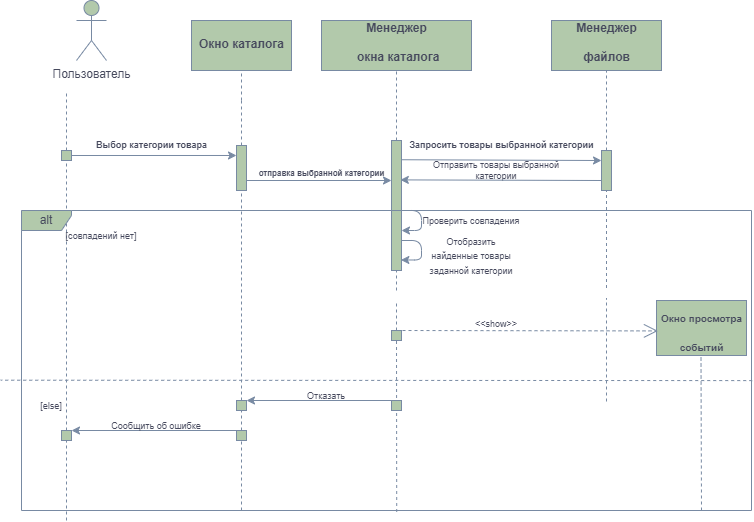

The diagram above was exported from draw.io. Its source (the exported page's mxGraphModel, read from the mxfile embedded in the PNG):
<mxGraphModel dx="1050" dy="669" grid="1" gridSize="10" guides="1" tooltips="1" connect="1" arrows="1" fold="1" page="1" pageScale="1" pageWidth="827" pageHeight="1169" background="#FFFFFF" math="0" shadow="0">
  <root>
    <mxCell id="0" />
    <mxCell id="1" parent="0" />
    <mxCell id="K6HCk1tsAgLE9_qAehCi-3" value="" style="endArrow=none;dashed=1;html=1;rounded=0;labelBackgroundColor=none;fontColor=default;strokeColor=#788AA3;" parent="1" edge="1">
      <mxGeometry width="50" height="50" relative="1" as="geometry">
        <mxPoint x="104.99999999999989" y="160" as="sourcePoint" />
        <mxPoint x="105" y="130" as="targetPoint" />
      </mxGeometry>
    </mxCell>
    <mxCell id="K6HCk1tsAgLE9_qAehCi-4" value="Пользователь" style="shape=umlActor;verticalLabelPosition=bottom;verticalAlign=top;html=1;outlineConnect=0;labelBackgroundColor=none;fillColor=#B2C9AB;strokeColor=#788AA3;fontColor=#46495D;rounded=0;" parent="1" vertex="1">
      <mxGeometry x="115" y="40" width="30" height="60" as="geometry" />
    </mxCell>
    <mxCell id="K6HCk1tsAgLE9_qAehCi-9" value="" style="endArrow=none;dashed=1;html=1;rounded=0;labelBackgroundColor=none;fontColor=default;strokeColor=#788AA3;" parent="1" source="K6HCk1tsAgLE9_qAehCi-16" edge="1">
      <mxGeometry width="50" height="50" relative="1" as="geometry">
        <mxPoint x="105" y="310" as="sourcePoint" />
        <mxPoint x="105" y="160" as="targetPoint" />
      </mxGeometry>
    </mxCell>
    <mxCell id="K6HCk1tsAgLE9_qAehCi-11" value="" style="rounded=0;whiteSpace=wrap;html=1;labelBackgroundColor=none;fillColor=#B2C9AB;strokeColor=#788AA3;fontColor=#46495D;" parent="1" vertex="1">
      <mxGeometry x="230" y="60" width="100" height="50" as="geometry" />
    </mxCell>
    <mxCell id="K6HCk1tsAgLE9_qAehCi-12" value="&lt;font style=&quot;font-size: 12px;&quot;&gt;Окно каталога&lt;br&gt;&lt;/font&gt;" style="text;strokeColor=none;fillColor=none;html=1;fontSize=24;fontStyle=1;verticalAlign=middle;align=center;labelBackgroundColor=none;fontColor=#46495D;rounded=0;" parent="1" vertex="1">
      <mxGeometry x="230" y="60" width="100" height="40" as="geometry" />
    </mxCell>
    <mxCell id="K6HCk1tsAgLE9_qAehCi-13" value="" style="endArrow=none;dashed=1;html=1;rounded=0;entryX=0.5;entryY=1;entryDx=0;entryDy=0;labelBackgroundColor=none;fontColor=default;strokeColor=#788AA3;" parent="1" target="K6HCk1tsAgLE9_qAehCi-11" edge="1">
      <mxGeometry width="50" height="50" relative="1" as="geometry">
        <mxPoint x="280" y="140" as="sourcePoint" />
        <mxPoint x="280" y="130" as="targetPoint" />
      </mxGeometry>
    </mxCell>
    <mxCell id="K6HCk1tsAgLE9_qAehCi-15" value="" style="endArrow=none;dashed=1;html=1;rounded=0;labelBackgroundColor=none;fontColor=default;strokeColor=#788AA3;" parent="1" source="K6HCk1tsAgLE9_qAehCi-19" edge="1">
      <mxGeometry width="50" height="50" relative="1" as="geometry">
        <mxPoint x="280" y="310" as="sourcePoint" />
        <mxPoint x="280" y="140" as="targetPoint" />
      </mxGeometry>
    </mxCell>
    <mxCell id="K6HCk1tsAgLE9_qAehCi-17" value="" style="endArrow=none;dashed=1;html=1;rounded=0;labelBackgroundColor=none;fontColor=default;strokeColor=#788AA3;" parent="1" source="K6HCk1tsAgLE9_qAehCi-101" target="K6HCk1tsAgLE9_qAehCi-16" edge="1">
      <mxGeometry width="50" height="50" relative="1" as="geometry">
        <mxPoint x="105" y="560" as="sourcePoint" />
        <mxPoint x="105" y="170" as="targetPoint" />
      </mxGeometry>
    </mxCell>
    <mxCell id="K6HCk1tsAgLE9_qAehCi-16" value="" style="rounded=0;whiteSpace=wrap;html=1;labelBackgroundColor=none;fillColor=#B2C9AB;strokeColor=#788AA3;fontColor=#46495D;" parent="1" vertex="1">
      <mxGeometry x="100" y="190" width="10" height="10" as="geometry" />
    </mxCell>
    <mxCell id="K6HCk1tsAgLE9_qAehCi-18" value="" style="endArrow=classic;html=1;rounded=0;exitX=1;exitY=0.5;exitDx=0;exitDy=0;labelBackgroundColor=none;fontColor=default;strokeColor=#788AA3;entryX=0;entryY=0.222;entryDx=0;entryDy=0;entryPerimeter=0;" parent="1" source="K6HCk1tsAgLE9_qAehCi-16" target="K6HCk1tsAgLE9_qAehCi-19" edge="1">
      <mxGeometry width="50" height="50" relative="1" as="geometry">
        <mxPoint x="130" y="190" as="sourcePoint" />
        <mxPoint x="275" y="190" as="targetPoint" />
      </mxGeometry>
    </mxCell>
    <mxCell id="K6HCk1tsAgLE9_qAehCi-20" value="" style="endArrow=none;dashed=1;html=1;rounded=0;labelBackgroundColor=none;fontColor=default;strokeColor=#788AA3;" parent="1" source="K6HCk1tsAgLE9_qAehCi-103" target="K6HCk1tsAgLE9_qAehCi-19" edge="1">
      <mxGeometry width="50" height="50" relative="1" as="geometry">
        <mxPoint x="280" y="560" as="sourcePoint" />
        <mxPoint x="280" y="160" as="targetPoint" />
      </mxGeometry>
    </mxCell>
    <mxCell id="K6HCk1tsAgLE9_qAehCi-19" value="" style="rounded=0;whiteSpace=wrap;html=1;labelBackgroundColor=none;fillColor=#B2C9AB;strokeColor=#788AA3;fontColor=#46495D;" parent="1" vertex="1">
      <mxGeometry x="275" y="185" width="10" height="45" as="geometry" />
    </mxCell>
    <mxCell id="K6HCk1tsAgLE9_qAehCi-21" value="" style="endArrow=classic;html=1;rounded=0;exitX=0.5;exitY=0;exitDx=0;exitDy=0;entryX=0;entryY=1;entryDx=0;entryDy=0;labelBackgroundColor=none;fontColor=default;strokeColor=#788AA3;" parent="1" edge="1">
      <mxGeometry width="50" height="50" relative="1" as="geometry">
        <mxPoint x="285" y="220" as="sourcePoint" />
        <mxPoint x="430" y="220" as="targetPoint" />
      </mxGeometry>
    </mxCell>
    <mxCell id="K6HCk1tsAgLE9_qAehCi-22" value="&lt;font style=&quot;font-size: 8px;&quot;&gt;отправка выбранной категории&lt;br&gt;&lt;/font&gt;" style="text;strokeColor=none;fillColor=none;html=1;fontSize=24;fontStyle=1;verticalAlign=middle;align=center;labelBackgroundColor=none;fontColor=#46495D;rounded=0;" parent="1" vertex="1">
      <mxGeometry x="310" y="187.5" width="100" height="40" as="geometry" />
    </mxCell>
    <mxCell id="K6HCk1tsAgLE9_qAehCi-23" value="" style="rounded=0;whiteSpace=wrap;html=1;labelBackgroundColor=none;fillColor=#B2C9AB;strokeColor=#788AA3;fontColor=#46495D;" parent="1" vertex="1">
      <mxGeometry x="360" y="60" width="150" height="50" as="geometry" />
    </mxCell>
    <mxCell id="K6HCk1tsAgLE9_qAehCi-24" value="&lt;font style=&quot;font-size: 12px;&quot;&gt;Менеджер&lt;br&gt;&amp;nbsp;окна каталога&lt;br&gt;&lt;/font&gt;" style="text;strokeColor=none;fillColor=none;html=1;fontSize=24;fontStyle=1;verticalAlign=middle;align=center;labelBackgroundColor=none;fontColor=#46495D;rounded=0;" parent="1" vertex="1">
      <mxGeometry x="385" y="57.5" width="100" height="40" as="geometry" />
    </mxCell>
    <mxCell id="K6HCk1tsAgLE9_qAehCi-26" value="" style="endArrow=none;dashed=1;html=1;rounded=0;entryX=0.5;entryY=1;entryDx=0;entryDy=0;labelBackgroundColor=none;fontColor=default;strokeColor=#788AA3;" parent="1" target="K6HCk1tsAgLE9_qAehCi-23" edge="1">
      <mxGeometry width="50" height="50" relative="1" as="geometry">
        <mxPoint x="435" y="330" as="sourcePoint" />
        <mxPoint x="434.66" y="130" as="targetPoint" />
      </mxGeometry>
    </mxCell>
    <mxCell id="K6HCk1tsAgLE9_qAehCi-74" style="edgeStyle=orthogonalEdgeStyle;orthogonalLoop=1;jettySize=auto;html=1;strokeColor=#788AA3;fontColor=#46495D;fillColor=#B2C9AB;" parent="1" source="K6HCk1tsAgLE9_qAehCi-29" edge="1">
      <mxGeometry relative="1" as="geometry">
        <mxPoint x="440" y="270" as="targetPoint" />
        <Array as="points">
          <mxPoint x="460" y="250" />
          <mxPoint x="460" y="270" />
        </Array>
      </mxGeometry>
    </mxCell>
    <mxCell id="K6HCk1tsAgLE9_qAehCi-29" value="" style="rounded=0;whiteSpace=wrap;html=1;labelBackgroundColor=none;fillColor=#B2C9AB;strokeColor=#788AA3;fontColor=#46495D;" parent="1" vertex="1">
      <mxGeometry x="430" y="180" width="10" height="130" as="geometry" />
    </mxCell>
    <mxCell id="K6HCk1tsAgLE9_qAehCi-32" value="" style="endArrow=none;dashed=1;html=1;rounded=0;labelBackgroundColor=none;fontColor=default;strokeColor=#788AA3;" parent="1" source="K6HCk1tsAgLE9_qAehCi-79" edge="1">
      <mxGeometry width="50" height="50" relative="1" as="geometry">
        <mxPoint x="435" y="440" as="sourcePoint" />
        <mxPoint x="435" y="340" as="targetPoint" />
      </mxGeometry>
    </mxCell>
    <mxCell id="K6HCk1tsAgLE9_qAehCi-37" value="" style="rounded=0;whiteSpace=wrap;html=1;labelBackgroundColor=none;fillColor=#B2C9AB;strokeColor=#788AA3;fontColor=#46495D;" parent="1" vertex="1">
      <mxGeometry x="695" y="340" width="90" height="55" as="geometry" />
    </mxCell>
    <mxCell id="K6HCk1tsAgLE9_qAehCi-38" value="&lt;font style=&quot;font-size: 10px;&quot;&gt;Окно просмотра&lt;br&gt; событий&lt;br&gt;&lt;/font&gt;" style="text;strokeColor=none;fillColor=none;html=1;fontSize=24;fontStyle=1;verticalAlign=middle;align=center;labelBackgroundColor=none;fontColor=#46495D;rounded=0;" parent="1" vertex="1">
      <mxGeometry x="705" y="347.5" width="70" height="40" as="geometry" />
    </mxCell>
    <mxCell id="K6HCk1tsAgLE9_qAehCi-46" value="" style="rounded=0;whiteSpace=wrap;html=1;labelBackgroundColor=none;fillColor=#B2C9AB;strokeColor=#788AA3;fontColor=#46495D;" parent="1" vertex="1">
      <mxGeometry x="715" y="370" as="geometry" />
    </mxCell>
    <mxCell id="K6HCk1tsAgLE9_qAehCi-50" value="" style="rounded=0;whiteSpace=wrap;html=1;labelBackgroundColor=none;fillColor=#B2C9AB;strokeColor=#788AA3;fontColor=#46495D;" parent="1" vertex="1">
      <mxGeometry x="50" y="90" as="geometry" />
    </mxCell>
    <mxCell id="K6HCk1tsAgLE9_qAehCi-58" value="&lt;font style=&quot;font-size: 9px;&quot;&gt;Запросить товары выбранной категории&lt;br&gt;&lt;/font&gt;" style="text;strokeColor=none;fillColor=none;html=1;fontSize=24;fontStyle=1;verticalAlign=middle;align=center;labelBackgroundColor=none;fontColor=#46495D;rounded=0;" parent="1" vertex="1">
      <mxGeometry x="490" y="160" width="100" height="40" as="geometry" />
    </mxCell>
    <mxCell id="K6HCk1tsAgLE9_qAehCi-57" value="&lt;font style=&quot;font-size: 9px;&quot;&gt;Выбор категории товара&lt;br&gt;&lt;/font&gt;" style="text;strokeColor=none;fillColor=none;html=1;fontSize=24;fontStyle=1;verticalAlign=middle;align=center;labelBackgroundColor=none;fontColor=#46495D;rounded=0;" parent="1" vertex="1">
      <mxGeometry x="140" y="160" width="100" height="40" as="geometry" />
    </mxCell>
    <mxCell id="K6HCk1tsAgLE9_qAehCi-62" value="" style="rounded=0;whiteSpace=wrap;html=1;labelBackgroundColor=none;fillColor=#B2C9AB;strokeColor=#788AA3;fontColor=#46495D;" parent="1" vertex="1">
      <mxGeometry x="590" y="60" width="110" height="50" as="geometry" />
    </mxCell>
    <mxCell id="K6HCk1tsAgLE9_qAehCi-63" value="&lt;font style=&quot;font-size: 12px;&quot;&gt;Менеджер&lt;br&gt;файлов&lt;br&gt;&lt;/font&gt;" style="text;strokeColor=none;fillColor=none;html=1;fontSize=24;fontStyle=1;verticalAlign=middle;align=center;labelBackgroundColor=none;fontColor=#46495D;rounded=0;" parent="1" vertex="1">
      <mxGeometry x="595" y="60" width="100" height="35" as="geometry" />
    </mxCell>
    <mxCell id="K6HCk1tsAgLE9_qAehCi-66" value="" style="endArrow=none;dashed=1;html=1;strokeColor=#788AA3;fontColor=#46495D;fillColor=#B2C9AB;entryX=0.5;entryY=1;entryDx=0;entryDy=0;" parent="1" source="K6HCk1tsAgLE9_qAehCi-70" target="K6HCk1tsAgLE9_qAehCi-62" edge="1">
      <mxGeometry width="50" height="50" relative="1" as="geometry">
        <mxPoint x="645" y="441" as="sourcePoint" />
        <mxPoint x="660" y="110" as="targetPoint" />
      </mxGeometry>
    </mxCell>
    <mxCell id="K6HCk1tsAgLE9_qAehCi-71" value="" style="endArrow=none;dashed=1;html=1;strokeColor=#788AA3;fontColor=#46495D;fillColor=#B2C9AB;entryX=0.5;entryY=1;entryDx=0;entryDy=0;" parent="1" target="K6HCk1tsAgLE9_qAehCi-70" edge="1">
      <mxGeometry width="50" height="50" relative="1" as="geometry">
        <mxPoint x="645" y="327.5" as="sourcePoint" />
        <mxPoint x="645" y="110" as="targetPoint" />
      </mxGeometry>
    </mxCell>
    <mxCell id="K6HCk1tsAgLE9_qAehCi-70" value="" style="rounded=0;whiteSpace=wrap;html=1;labelBackgroundColor=none;fillColor=#B2C9AB;strokeColor=#788AA3;fontColor=#46495D;" parent="1" vertex="1">
      <mxGeometry x="640" y="190" width="10" height="40" as="geometry" />
    </mxCell>
    <mxCell id="K6HCk1tsAgLE9_qAehCi-73" value="&lt;div style=&quot;font-size: 9px;&quot;&gt;&lt;font style=&quot;font-size: 9px;&quot;&gt;Отправить товары выбранной категории&lt;br&gt;&lt;/font&gt;&lt;/div&gt;" style="text;html=1;align=center;verticalAlign=middle;whiteSpace=wrap;rounded=0;fontColor=#46495D;" parent="1" vertex="1">
      <mxGeometry x="470" y="195" width="130" height="30" as="geometry" />
    </mxCell>
    <mxCell id="K6HCk1tsAgLE9_qAehCi-75" style="edgeStyle=orthogonalEdgeStyle;orthogonalLoop=1;jettySize=auto;html=1;strokeColor=#788AA3;fontColor=#46495D;fillColor=#B2C9AB;entryX=0.937;entryY=0.919;entryDx=0;entryDy=0;entryPerimeter=0;" parent="1" target="K6HCk1tsAgLE9_qAehCi-29" edge="1">
      <mxGeometry relative="1" as="geometry">
        <mxPoint x="440" y="300" as="targetPoint" />
        <mxPoint x="440" y="280" as="sourcePoint" />
        <Array as="points">
          <mxPoint x="460" y="280" />
          <mxPoint x="460" y="300" />
        </Array>
      </mxGeometry>
    </mxCell>
    <mxCell id="K6HCk1tsAgLE9_qAehCi-76" value="&lt;font style=&quot;font-size: 9px;&quot;&gt;Проверить совпадения&lt;br&gt;&lt;/font&gt;" style="text;html=1;align=center;verticalAlign=middle;whiteSpace=wrap;rounded=0;fontColor=#46495D;" parent="1" vertex="1">
      <mxGeometry x="460" y="245" width="100" height="30" as="geometry" />
    </mxCell>
    <mxCell id="K6HCk1tsAgLE9_qAehCi-77" value="&lt;font style=&quot;font-size: 9px;&quot;&gt;Отобразить найденные товары заданной категории&lt;br&gt;&lt;/font&gt;" style="text;html=1;align=center;verticalAlign=middle;whiteSpace=wrap;rounded=0;fontColor=#46495D;" parent="1" vertex="1">
      <mxGeometry x="460" y="280" width="100" height="30" as="geometry" />
    </mxCell>
    <mxCell id="K6HCk1tsAgLE9_qAehCi-80" value="" style="endArrow=none;dashed=1;html=1;rounded=0;labelBackgroundColor=none;fontColor=default;strokeColor=#788AA3;exitX=0.514;exitY=1.005;exitDx=0;exitDy=0;exitPerimeter=0;" parent="1" source="K6HCk1tsAgLE9_qAehCi-100" target="K6HCk1tsAgLE9_qAehCi-79" edge="1">
      <mxGeometry width="50" height="50" relative="1" as="geometry">
        <mxPoint x="435" y="560" as="sourcePoint" />
        <mxPoint x="435" y="340" as="targetPoint" />
      </mxGeometry>
    </mxCell>
    <mxCell id="K6HCk1tsAgLE9_qAehCi-79" value="" style="rounded=0;whiteSpace=wrap;html=1;labelBackgroundColor=none;fillColor=#B2C9AB;strokeColor=#788AA3;fontColor=#46495D;" parent="1" vertex="1">
      <mxGeometry x="430" y="370" width="10" height="10" as="geometry" />
    </mxCell>
    <mxCell id="K6HCk1tsAgLE9_qAehCi-87" value="" style="endArrow=none;dashed=1;html=1;strokeColor=#788AA3;fontColor=#46495D;fillColor=#B2C9AB;entryX=0.5;entryY=1;entryDx=0;entryDy=0;" parent="1" edge="1">
      <mxGeometry width="50" height="50" relative="1" as="geometry">
        <mxPoint x="645" y="441" as="sourcePoint" />
        <mxPoint x="645" y="337.5" as="targetPoint" />
      </mxGeometry>
    </mxCell>
    <mxCell id="K6HCk1tsAgLE9_qAehCi-88" value="" style="endArrow=open;endSize=12;dashed=1;html=1;strokeColor=#788AA3;fontColor=#46495D;fillColor=#B2C9AB;entryX=0.016;entryY=0.553;entryDx=0;entryDy=0;entryPerimeter=0;" parent="1" target="K6HCk1tsAgLE9_qAehCi-37" edge="1">
      <mxGeometry width="160" relative="1" as="geometry">
        <mxPoint x="435" y="370" as="sourcePoint" />
        <mxPoint x="690" y="370" as="targetPoint" />
      </mxGeometry>
    </mxCell>
    <mxCell id="K6HCk1tsAgLE9_qAehCi-90" value="&lt;font style=&quot;font-size: 9px;&quot;&gt;&amp;lt;&amp;lt;show&amp;gt;&amp;gt;&lt;/font&gt;" style="text;html=1;align=center;verticalAlign=middle;whiteSpace=wrap;rounded=0;fontColor=#46495D;" parent="1" vertex="1">
      <mxGeometry x="505" y="347.5" width="60" height="30" as="geometry" />
    </mxCell>
    <mxCell id="K6HCk1tsAgLE9_qAehCi-91" value="" style="endArrow=none;dashed=1;html=1;strokeColor=#788AA3;fontColor=#46495D;fillColor=#B2C9AB;entryX=0.5;entryY=1;entryDx=0;entryDy=0;" parent="1" edge="1">
      <mxGeometry width="50" height="50" relative="1" as="geometry">
        <mxPoint x="740" y="550" as="sourcePoint" />
        <mxPoint x="739.5" y="395" as="targetPoint" />
      </mxGeometry>
    </mxCell>
    <mxCell id="K6HCk1tsAgLE9_qAehCi-95" value="" style="endArrow=classic;html=1;strokeColor=#788AA3;fontColor=#46495D;fillColor=#B2C9AB;entryX=0;entryY=0.25;entryDx=0;entryDy=0;exitX=0.99;exitY=0.148;exitDx=0;exitDy=0;exitPerimeter=0;" parent="1" source="K6HCk1tsAgLE9_qAehCi-29" target="K6HCk1tsAgLE9_qAehCi-70" edge="1">
      <mxGeometry width="50" height="50" relative="1" as="geometry">
        <mxPoint x="450" y="200" as="sourcePoint" />
        <mxPoint x="600" y="200" as="targetPoint" />
      </mxGeometry>
    </mxCell>
    <mxCell id="K6HCk1tsAgLE9_qAehCi-96" value="" style="endArrow=classic;html=1;strokeColor=#788AA3;fontColor=#46495D;fillColor=#B2C9AB;exitX=0;exitY=0.75;exitDx=0;exitDy=0;entryX=0.883;entryY=0.303;entryDx=0;entryDy=0;entryPerimeter=0;" parent="1" source="K6HCk1tsAgLE9_qAehCi-70" target="K6HCk1tsAgLE9_qAehCi-29" edge="1">
      <mxGeometry width="50" height="50" relative="1" as="geometry">
        <mxPoint x="510" y="250" as="sourcePoint" />
        <mxPoint x="560" y="200" as="targetPoint" />
      </mxGeometry>
    </mxCell>
    <mxCell id="K6HCk1tsAgLE9_qAehCi-97" value="&lt;font style=&quot;font-size: 9px;&quot;&gt;[совпадений нет]&lt;/font&gt;" style="text;html=1;align=center;verticalAlign=middle;whiteSpace=wrap;rounded=0;fontColor=#46495D;" parent="1" vertex="1">
      <mxGeometry x="90" y="260" width="100" height="30" as="geometry" />
    </mxCell>
    <mxCell id="K6HCk1tsAgLE9_qAehCi-98" value="" style="endArrow=none;dashed=1;html=1;strokeColor=#788AA3;fontColor=#46495D;fillColor=#B2C9AB;entryX=-0.001;entryY=0.599;entryDx=0;entryDy=0;entryPerimeter=0;exitX=1.001;exitY=0.567;exitDx=0;exitDy=0;exitPerimeter=0;" parent="1" source="K6HCk1tsAgLE9_qAehCi-100" edge="1">
      <mxGeometry width="50" height="50" relative="1" as="geometry">
        <mxPoint x="820" y="420.60000000000014" as="sourcePoint" />
        <mxPoint x="39.22000000000003" y="419.70000000000005" as="targetPoint" />
      </mxGeometry>
    </mxCell>
    <mxCell id="K6HCk1tsAgLE9_qAehCi-100" value="alt" style="shape=umlFrame;whiteSpace=wrap;html=1;pointerEvents=0;strokeColor=#788AA3;fontColor=#46495D;fillColor=#B2C9AB;width=50;height=20;" parent="1" vertex="1">
      <mxGeometry x="60" y="250" width="730" height="300" as="geometry" />
    </mxCell>
    <mxCell id="K6HCk1tsAgLE9_qAehCi-102" value="" style="endArrow=none;dashed=1;html=1;rounded=0;labelBackgroundColor=none;fontColor=default;strokeColor=#788AA3;" parent="1" target="K6HCk1tsAgLE9_qAehCi-101" edge="1">
      <mxGeometry width="50" height="50" relative="1" as="geometry">
        <mxPoint x="105" y="560" as="sourcePoint" />
        <mxPoint x="105" y="200" as="targetPoint" />
      </mxGeometry>
    </mxCell>
    <mxCell id="K6HCk1tsAgLE9_qAehCi-101" value="" style="rounded=0;whiteSpace=wrap;html=1;labelBackgroundColor=none;fillColor=#B2C9AB;strokeColor=#788AA3;fontColor=#46495D;" parent="1" vertex="1">
      <mxGeometry x="100" y="470" width="10" height="10" as="geometry" />
    </mxCell>
    <mxCell id="K6HCk1tsAgLE9_qAehCi-104" value="" style="endArrow=none;dashed=1;html=1;rounded=0;labelBackgroundColor=none;fontColor=default;strokeColor=#788AA3;" parent="1" target="K6HCk1tsAgLE9_qAehCi-103" edge="1">
      <mxGeometry width="50" height="50" relative="1" as="geometry">
        <mxPoint x="280" y="550" as="sourcePoint" />
        <mxPoint x="280" y="230" as="targetPoint" />
      </mxGeometry>
    </mxCell>
    <mxCell id="K6HCk1tsAgLE9_qAehCi-103" value="" style="rounded=0;whiteSpace=wrap;html=1;labelBackgroundColor=none;fillColor=#B2C9AB;strokeColor=#788AA3;fontColor=#46495D;" parent="1" vertex="1">
      <mxGeometry x="275" y="470" width="10" height="10" as="geometry" />
    </mxCell>
    <mxCell id="K6HCk1tsAgLE9_qAehCi-105" value="" style="rounded=0;whiteSpace=wrap;html=1;labelBackgroundColor=none;fillColor=#B2C9AB;strokeColor=#788AA3;fontColor=#46495D;" parent="1" vertex="1">
      <mxGeometry x="275" y="440" width="10" height="10" as="geometry" />
    </mxCell>
    <mxCell id="K6HCk1tsAgLE9_qAehCi-106" value="" style="rounded=0;whiteSpace=wrap;html=1;labelBackgroundColor=none;fillColor=#B2C9AB;strokeColor=#788AA3;fontColor=#46495D;" parent="1" vertex="1">
      <mxGeometry x="430" y="440" width="10" height="10" as="geometry" />
    </mxCell>
    <mxCell id="K6HCk1tsAgLE9_qAehCi-107" value="&lt;font style=&quot;font-size: 9px;&quot;&gt;[else]&lt;/font&gt;" style="text;html=1;align=center;verticalAlign=middle;whiteSpace=wrap;rounded=0;fontColor=#46495D;" parent="1" vertex="1">
      <mxGeometry x="60" y="430" width="60" height="30" as="geometry" />
    </mxCell>
    <mxCell id="K6HCk1tsAgLE9_qAehCi-108" value="" style="endArrow=classic;html=1;strokeColor=#788AA3;fontColor=#46495D;fillColor=#B2C9AB;exitX=0.5;exitY=0;exitDx=0;exitDy=0;entryX=1;entryY=0;entryDx=0;entryDy=0;" parent="1" source="K6HCk1tsAgLE9_qAehCi-106" target="K6HCk1tsAgLE9_qAehCi-105" edge="1">
      <mxGeometry width="50" height="50" relative="1" as="geometry">
        <mxPoint x="210" y="400" as="sourcePoint" />
        <mxPoint x="260" y="350" as="targetPoint" />
      </mxGeometry>
    </mxCell>
    <mxCell id="K6HCk1tsAgLE9_qAehCi-109" value="" style="endArrow=classic;html=1;strokeColor=#788AA3;fontColor=#46495D;fillColor=#B2C9AB;exitX=0.5;exitY=0;exitDx=0;exitDy=0;entryX=1;entryY=0;entryDx=0;entryDy=0;" parent="1" source="K6HCk1tsAgLE9_qAehCi-103" edge="1">
      <mxGeometry width="50" height="50" relative="1" as="geometry">
        <mxPoint x="260" y="470" as="sourcePoint" />
        <mxPoint x="110" y="470" as="targetPoint" />
      </mxGeometry>
    </mxCell>
    <mxCell id="K6HCk1tsAgLE9_qAehCi-110" value="&lt;font style=&quot;font-size: 9px;&quot;&gt;Cообщить об ошибке&lt;/font&gt;" style="text;html=1;align=center;verticalAlign=middle;whiteSpace=wrap;rounded=0;fontColor=#46495D;" parent="1" vertex="1">
      <mxGeometry x="130" y="450" width="130" height="30" as="geometry" />
    </mxCell>
    <mxCell id="K6HCk1tsAgLE9_qAehCi-111" value="&lt;font style=&quot;font-size: 9px;&quot;&gt;Отказать&lt;/font&gt;" style="text;html=1;align=center;verticalAlign=middle;whiteSpace=wrap;rounded=0;fontColor=#46495D;" parent="1" vertex="1">
      <mxGeometry x="300" y="420" width="130" height="30" as="geometry" />
    </mxCell>
  </root>
</mxGraphModel>